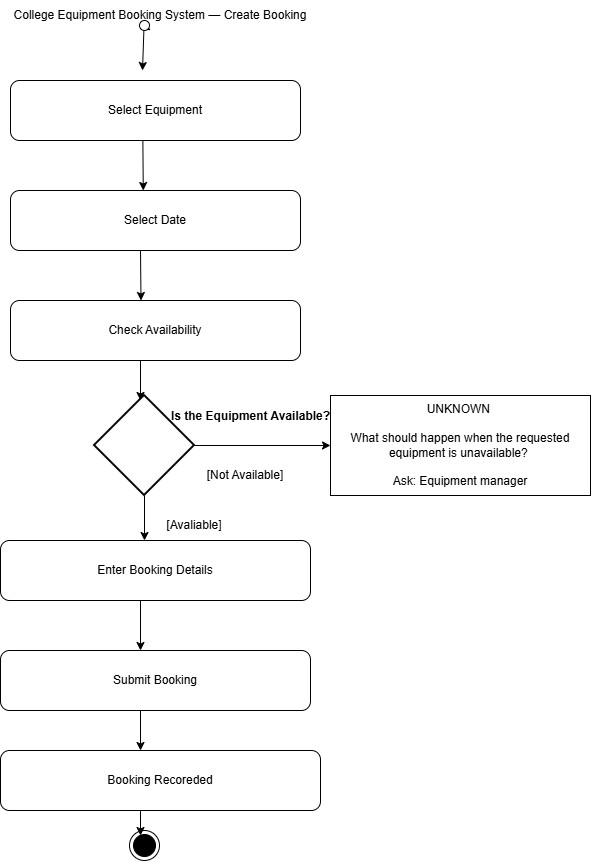

The diagram above was exported from draw.io. Its source (the exported page's mxGraphModel, read from the mxfile embedded in the PNG):
<mxGraphModel dx="2038" dy="1130" grid="1" gridSize="10" guides="1" tooltips="1" connect="1" arrows="1" fold="1" page="1" pageScale="1" pageWidth="827" pageHeight="1169" math="0" shadow="0">
  <root>
    <mxCell id="0" />
    <mxCell id="1" parent="0" />
    <mxCell id="j_nCItlrFPpysLf_iMhZ-39" parent="1" style="text;html=1;whiteSpace=wrap;strokeColor=none;fillColor=none;align=center;verticalAlign=middle;rounded=0;" value="&lt;div&gt;College Equipment Booking System — Create Booking&lt;/div&gt;" vertex="1">
      <mxGeometry height="30" width="300" x="230" y="90" as="geometry" />
    </mxCell>
    <mxCell id="j_nCItlrFPpysLf_iMhZ-48" edge="1" parent="1" source="j_nCItlrFPpysLf_iMhZ-81" style="endArrow=classic;html=1;rounded=0;exitX=0.44;exitY=0.933;exitDx=0;exitDy=0;exitPerimeter=0;" value="">
      <mxGeometry height="50" relative="1" width="50" as="geometry">
        <mxPoint x="370" y="210" as="sourcePoint" />
        <mxPoint x="362" y="160" as="targetPoint" />
      </mxGeometry>
    </mxCell>
    <mxCell id="j_nCItlrFPpysLf_iMhZ-49" parent="1" style="rounded=1;whiteSpace=wrap;html=1;roundedPerimeter=1;" value="Select Equipment" vertex="1">
      <mxGeometry height="60" width="290" x="230" y="170" as="geometry" />
    </mxCell>
    <mxCell id="j_nCItlrFPpysLf_iMhZ-50" parent="1" style="rounded=1;whiteSpace=wrap;html=1;roundedPerimeter=1;" value="Select Date" vertex="1">
      <mxGeometry height="60" width="290" x="230" y="280" as="geometry" />
    </mxCell>
    <mxCell id="j_nCItlrFPpysLf_iMhZ-52" edge="1" parent="1" source="j_nCItlrFPpysLf_iMhZ-49" style="endArrow=classic;html=1;rounded=0;exitX=0.455;exitY=1.017;exitDx=0;exitDy=0;entryX=0.462;entryY=0.05;entryDx=0;entryDy=0;" target="j_nCItlrFPpysLf_iMhZ-50" value="">
      <mxGeometry height="50" relative="1" width="50" as="geometry">
        <mxPoint x="400" y="420" as="sourcePoint" />
        <mxPoint x="450" y="370" as="targetPoint" />
      </mxGeometry>
    </mxCell>
    <mxCell id="j_nCItlrFPpysLf_iMhZ-53" parent="1" style="rounded=1;whiteSpace=wrap;html=1;roundedPerimeter=1;" value="Check Availability" vertex="1">
      <mxGeometry height="60" width="290" x="230" y="390" as="geometry" />
    </mxCell>
    <mxCell id="j_nCItlrFPpysLf_iMhZ-54" edge="1" parent="1" style="endArrow=classic;html=1;rounded=0;entryX=0.445;entryY=-0.05;entryDx=0;entryDy=0;" target="j_nCItlrFPpysLf_iMhZ-53" value="">
      <mxGeometry height="50" relative="1" width="50" as="geometry">
        <mxPoint x="360" y="340" as="sourcePoint" />
        <mxPoint x="410" y="290" as="targetPoint" />
      </mxGeometry>
    </mxCell>
    <mxCell id="j_nCItlrFPpysLf_iMhZ-56" edge="1" parent="1" style="endArrow=classic;html=1;rounded=0;entryX=0.5;entryY=0;entryDx=0;entryDy=0;" value="">
      <mxGeometry height="50" relative="1" width="50" as="geometry">
        <mxPoint x="360" y="450" as="sourcePoint" />
        <mxPoint x="360" y="490" as="targetPoint" />
      </mxGeometry>
    </mxCell>
    <mxCell id="j_nCItlrFPpysLf_iMhZ-62" edge="1" parent="1" source="j_nCItlrFPpysLf_iMhZ-59" style="edgeStyle=orthogonalEdgeStyle;rounded=0;orthogonalLoop=1;jettySize=auto;html=1;entryX=0;entryY=0.5;entryDx=0;entryDy=0;" target="j_nCItlrFPpysLf_iMhZ-61">
      <mxGeometry relative="1" as="geometry" />
    </mxCell>
    <mxCell id="j_nCItlrFPpysLf_iMhZ-59" parent="1" style="strokeWidth=2;html=1;shape=mxgraph.flowchart.decision;whiteSpace=wrap;" value="" vertex="1">
      <mxGeometry height="100" width="100" x="314" y="485" as="geometry" />
    </mxCell>
    <mxCell id="j_nCItlrFPpysLf_iMhZ-61" parent="1" style="html=1;whiteSpace=wrap;" value="&lt;div&gt;UNKNOWN&amp;nbsp;&lt;/div&gt;&lt;div&gt;&lt;br&gt;&lt;/div&gt;&lt;div&gt;What should happen when the requested equipment is unavailable&lt;span style=&quot;background-color: transparent; color: light-dark(#000000, var(--ge-light-color, #ffffff));&quot;&gt;?&amp;nbsp;&lt;/span&gt;&lt;/div&gt;&lt;div&gt;&lt;span style=&quot;background-color: transparent; color: light-dark(#000000, var(--ge-light-color, #ffffff));&quot;&gt;&lt;br&gt;&lt;/span&gt;&lt;/div&gt;&lt;div&gt;&lt;span style=&quot;background-color: transparent; color: light-dark(#000000, var(--ge-light-color, #ffffff));&quot;&gt;Ask: Equipment manager&lt;/span&gt;&lt;/div&gt;" vertex="1">
      <mxGeometry height="100" width="260" x="550" y="485" as="geometry" />
    </mxCell>
    <mxCell id="j_nCItlrFPpysLf_iMhZ-64" parent="1" style="text;align=center;fontStyle=1;verticalAlign=middle;spacingLeft=3;spacingRight=3;strokeColor=none;rotatable=0;points=[[0,0.5],[1,0.5]];portConstraint=eastwest;html=1;" value="&lt;div style=&quot;text-align: start;&quot;&gt;Is the Equipment Available?&lt;/div&gt;&lt;div style=&quot;text-align: start;&quot;&gt;&lt;br&gt;&lt;/div&gt;" vertex="1">
      <mxGeometry height="26" width="80" x="430" y="500" as="geometry" />
    </mxCell>
    <mxCell id="j_nCItlrFPpysLf_iMhZ-66" parent="1" style="text;html=1;whiteSpace=wrap;strokeColor=none;fillColor=none;align=center;verticalAlign=middle;rounded=0;" value="[Not Available]" vertex="1">
      <mxGeometry height="30" width="110" x="410" y="550" as="geometry" />
    </mxCell>
    <mxCell id="j_nCItlrFPpysLf_iMhZ-69" edge="1" parent="1" source="j_nCItlrFPpysLf_iMhZ-59" style="endArrow=classic;html=1;rounded=0;exitX=0.5;exitY=1;exitDx=0;exitDy=0;exitPerimeter=0;" value="">
      <mxGeometry height="50" relative="1" width="50" as="geometry">
        <mxPoint x="360" y="690" as="sourcePoint" />
        <mxPoint x="364" y="630" as="targetPoint" />
      </mxGeometry>
    </mxCell>
    <mxCell id="j_nCItlrFPpysLf_iMhZ-70" parent="1" style="rounded=1;whiteSpace=wrap;html=1;roundedPerimeter=1;" value="Enter Booking Details" vertex="1">
      <mxGeometry height="60" width="310" x="220" y="630" as="geometry" />
    </mxCell>
    <mxCell id="j_nCItlrFPpysLf_iMhZ-73" parent="1" style="text;html=1;whiteSpace=wrap;strokeColor=none;fillColor=none;align=center;verticalAlign=middle;rounded=0;" value="[Avaliable]" vertex="1">
      <mxGeometry height="30" width="60" x="384" y="600" as="geometry" />
    </mxCell>
    <mxCell id="j_nCItlrFPpysLf_iMhZ-74" edge="1" parent="1" style="endArrow=classic;html=1;rounded=0;" value="">
      <mxGeometry height="50" relative="1" width="50" as="geometry">
        <mxPoint x="360" y="690" as="sourcePoint" />
        <mxPoint x="360" y="740" as="targetPoint" />
      </mxGeometry>
    </mxCell>
    <mxCell id="j_nCItlrFPpysLf_iMhZ-75" parent="1" style="rounded=1;whiteSpace=wrap;html=1;roundedPerimeter=1;" value="Submit Booking" vertex="1">
      <mxGeometry height="60" width="310" x="220" y="740" as="geometry" />
    </mxCell>
    <mxCell id="j_nCItlrFPpysLf_iMhZ-76" edge="1" parent="1" style="endArrow=classic;html=1;rounded=0;" value="">
      <mxGeometry height="50" relative="1" width="50" as="geometry">
        <mxPoint x="360" y="800" as="sourcePoint" />
        <mxPoint x="360" y="840" as="targetPoint" />
      </mxGeometry>
    </mxCell>
    <mxCell id="j_nCItlrFPpysLf_iMhZ-77" parent="1" style="rounded=1;whiteSpace=wrap;html=1;roundedPerimeter=1;" value="Booking Recoreded" vertex="1">
      <mxGeometry height="60" width="320" x="220" y="840" as="geometry" />
    </mxCell>
    <mxCell id="j_nCItlrFPpysLf_iMhZ-78" edge="1" parent="1" style="endArrow=classic;html=1;rounded=0;" value="">
      <mxGeometry height="50" relative="1" width="50" as="geometry">
        <mxPoint x="360" y="900" as="sourcePoint" />
        <mxPoint x="360" y="925" as="targetPoint" />
      </mxGeometry>
    </mxCell>
    <mxCell id="j_nCItlrFPpysLf_iMhZ-82" edge="1" parent="1" source="j_nCItlrFPpysLf_iMhZ-39" style="endArrow=classic;html=1;rounded=0;exitX=0.44;exitY=0.933;exitDx=0;exitDy=0;exitPerimeter=0;" target="j_nCItlrFPpysLf_iMhZ-81" value="">
      <mxGeometry height="50" relative="1" width="50" as="geometry">
        <mxPoint x="362" y="118" as="sourcePoint" />
        <mxPoint x="362" y="160" as="targetPoint" />
      </mxGeometry>
    </mxCell>
    <mxCell id="j_nCItlrFPpysLf_iMhZ-81" parent="1" style="ellipse;whiteSpace=wrap;html=1;shapeInside=1;aspect=fixed;" value="" vertex="1">
      <mxGeometry height="10" width="10" x="359" y="110" as="geometry" />
    </mxCell>
    <mxCell id="j_nCItlrFPpysLf_iMhZ-84" parent="1" style="ellipse;html=1;shape=endState;fillColor=strokeColor;" value="" vertex="1">
      <mxGeometry height="30" width="30" x="349" y="920" as="geometry" />
    </mxCell>
  </root>
</mxGraphModel>